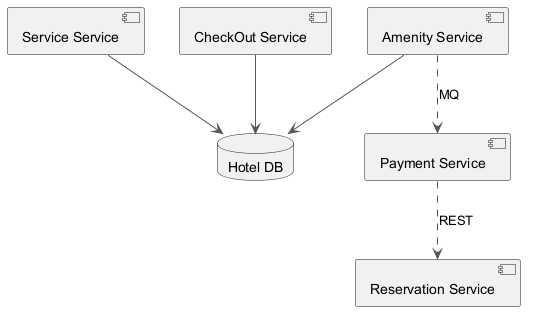

The diagram above was rendered by PlantUML. Its source (embedded in the PNG):
@startuml
skinparam backgroundColor #FFFFFF
skinparam classBackgroundColor #E8F4FA
skinparam classBorderColor #2C7DA0
skinparam ArrowColor #555555
component "Service Service" as C_ServiceService
component "Amenity Service" as C_AmenityService
component "CheckOut Service" as C_CheckOutService
component "Reservation Service" as C_ReservationService
component "Payment Service" as C_PaymentService
database "Hotel DB" as DB_hotel
C_ServiceService --> DB_hotel
C_AmenityService --> DB_hotel
C_CheckOutService --> DB_hotel
C_AmenityService ..> C_PaymentService : MQ
C_PaymentService ..> C_ReservationService : REST
@enduml